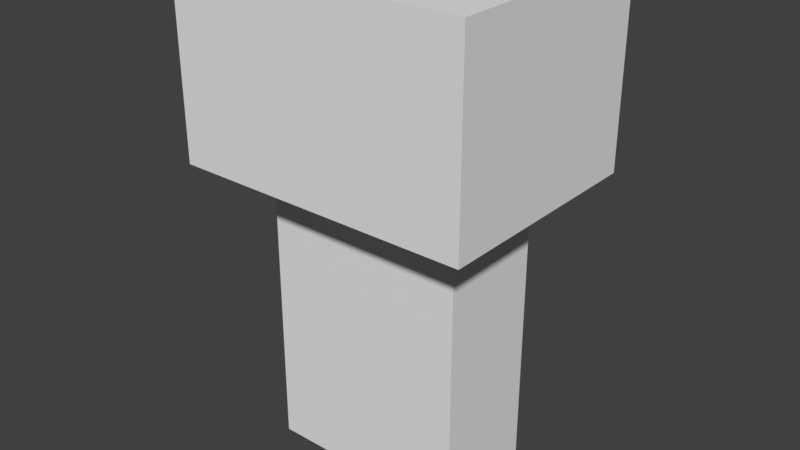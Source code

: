 # Source: romeo-body.blend  (saved by Blender 2.78.0; exported with 4.5.12 LTS)
import bpy
from mathutils import Matrix  # noqa: F401  (used for matrix-valued properties, if any)

bpy.ops.wm.read_factory_settings(use_empty=True)
scene = bpy.context.scene
scene.name = 'Scene'

# ---- collections
col_collection_1 = bpy.data.collections.new('Collection 1'); scene.collection.children.link(col_collection_1)

# ---- materials (node trees are filled in below, after node groups)
mat_front = bpy.data.materials.new('front')
mat_front.alpha_threshold = 0.0
mat_front.use_transparent_shadow = False
mat_front.roughness = 0.5
mat_left = bpy.data.materials.new('left')
mat_left.alpha_threshold = 0.0
mat_left.use_transparent_shadow = False
mat_left.roughness = 0.5
mat_tight = bpy.data.materials.new('tight')
mat_tight.alpha_threshold = 0.0
mat_tight.use_transparent_shadow = False
mat_tight.roughness = 0.5
mat_back = bpy.data.materials.new('back')
mat_back.alpha_threshold = 0.0
mat_back.use_transparent_shadow = False
mat_back.roughness = 0.5
mat_bottom = bpy.data.materials.new('bottom')
mat_bottom.alpha_threshold = 0.0
mat_bottom.use_transparent_shadow = False
mat_bottom.roughness = 0.5
mat_top_001 = bpy.data.materials.new('top.001')
mat_top_001.alpha_threshold = 0.0
mat_top_001.use_transparent_shadow = False
mat_top_001.roughness = 0.5
mat_front_1 = bpy.data.materials.new('Front')
mat_front_1.alpha_threshold = 0.0
mat_front_1.use_transparent_shadow = False
mat_front_1.diffuse_color = (0.7991, 0.7991, 0.7991, 1.0)
mat_front_1.roughness = 0.5
mat_left_1 = bpy.data.materials.new('Left')
mat_left_1.alpha_threshold = 0.0
mat_left_1.use_transparent_shadow = False
mat_left_1.diffuse_color = (0.7991, 0.7991, 0.7991, 1.0)
mat_left_1.roughness = 0.5
mat_right = bpy.data.materials.new('right')
mat_right.alpha_threshold = 0.0
mat_right.use_transparent_shadow = False
mat_right.diffuse_color = (0.7991, 0.7991, 0.7991, 1.0)
mat_right.roughness = 0.5
mat_back_001 = bpy.data.materials.new('back.001')
mat_back_001.alpha_threshold = 0.0
mat_back_001.use_transparent_shadow = False
mat_back_001.diffuse_color = (0.7991, 0.7991, 0.7991, 1.0)
mat_back_001.roughness = 0.5
mat_bottom_001 = bpy.data.materials.new('bottom.001')
mat_bottom_001.alpha_threshold = 0.0
mat_bottom_001.use_transparent_shadow = False
mat_bottom_001.diffuse_color = (0.7991, 0.7991, 0.7991, 1.0)
mat_bottom_001.roughness = 0.5
mat_top = bpy.data.materials.new('top')
mat_top.alpha_threshold = 0.0
mat_top.use_transparent_shadow = False
mat_top.diffuse_color = (0.7991, 0.7991, 0.7991, 1.0)
mat_top.roughness = 0.5

# ---- material node trees

# ---- world
world_world = bpy.data.worlds.new('World'); scene.world = world_world
world_world.color = (0.05088, 0.05088, 0.05088)
world_world.use_sun_shadow = False
world_world.sun_shadow_jitter_overblur = 0.0
world_world.cycles.sampling_method = 'MANUAL'

# ---- meshes
me_cube_004 = bpy.data.meshes.new('Cube.004')
me_cube_004.from_pydata([(-1.0, -1.0, -1.0), (-1.0, -1.0, 1.0), (-1.0, 1.0, -1.0), (-1.0, 1.0, 1.0), (1.0, -1.0, -1.0), (1.0, -1.0, 1.0), (1.0, 1.0, -1.0), (1.0, 1.0, 1.0)], [], [(0, 1, 3, 2), (2, 3, 7, 6), (6, 7, 5, 4), (4, 5, 1, 0), (2, 6, 4, 0), (7, 3, 1, 5)])
me_cube_004.polygons.foreach_set('material_index', [1, 3, 2, 0, 4, 5])
_uv = me_cube_004.uv_layers.new(name='UVMap')
_uv.uv.foreach_set('vector', [0.75, 0.5, 0.75, 0.25, 0.9999, 0.25, 0.9999, 0.5, 8.659e-05, 0.5, 8.659e-05, 0.25, 0.25, 0.25, 0.25, 0.5, 0.25, 0.5, 0.25, 0.25, 0.5, 0.25, 0.5, 0.5, 0.9946, 0.001709, 0.9956, 1.003, -0.003139, 1.005, -0.004129, 0.004092, 0.75, 0.75, 0.5, 0.75, 0.5, 0.5, 0.75, 0.5, 0.5, 8.665e-05, 0.75, 8.659e-05, 0.75, 0.25, 0.5, 0.25])
me_cube_004.materials.append(mat_front)
me_cube_004.materials.append(mat_left)
me_cube_004.materials.append(mat_tight)
me_cube_004.materials.append(mat_back)
me_cube_004.materials.append(mat_bottom)
me_cube_004.materials.append(mat_top_001)
me_cube_004.use_remesh_preserve_volume = False
me_cube_004.use_remesh_preserve_attributes = False
me_cube_004.use_mirror_vertex_groups = False
me_cube_004.update()
me_cube_001 = bpy.data.meshes.new('Cube.001')
me_cube_001.from_pydata([(-1.0, -1.0, -1.0), (-1.0, -1.0, 1.0), (-1.0, 1.0, -1.0), (-1.0, 1.0, 1.0), (1.0, -1.0, -1.0), (1.0, -1.0, 1.0), (1.0, 1.0, -1.0), (1.0, 1.0, 1.0)], [], [(0, 1, 3, 2), (2, 3, 7, 6), (6, 7, 5, 4), (4, 5, 1, 0), (2, 6, 4, 0), (7, 3, 1, 5)])
me_cube_001.polygons.foreach_set('material_index', [5, 3, 2, 0, 5, 0])
_uv = me_cube_001.uv_layers.new(name='UVMap')
_uv.uv.foreach_set('vector', [0.75, 0.5, 0.75, 0.25, 0.9999, 0.25, 0.9999, 0.5, 0.03139, 0.9519, 0.03139, 0.03669, 0.9466, 0.03669, 0.9466, 0.9519, 0.25, 0.5, 0.25, 0.25, 0.5, 0.25, 0.5, 0.5, 0.004604, 0.9949, 0.004604, 0.003847, 0.9868, 0.003847, 0.9868, 0.9949, 0.75, 0.75, 0.5, 0.75, 0.5, 0.5, 0.75, 0.5, 0.5, 8.665e-05, 0.75, 8.659e-05, 0.75, 0.25, 0.5, 0.25])
me_cube_001.materials.append(mat_front_1)
me_cube_001.materials.append(mat_left_1)
me_cube_001.materials.append(mat_right)
me_cube_001.materials.append(mat_back_001)
me_cube_001.materials.append(mat_bottom_001)
me_cube_001.materials.append(mat_top)
me_cube_001.use_remesh_preserve_volume = False
me_cube_001.use_remesh_preserve_attributes = False
me_cube_001.use_mirror_vertex_groups = False
me_cube_001.update()

# ---- objects
ob_cube_003 = bpy.data.objects.new('Cube.003', me_cube_004)
ob_cube = bpy.data.objects.new('Cube', me_cube_001)

# ---- transforms, parenting, visibility, modifiers, constraints
ob_cube_003.location = (0.0, 0.0, 3.325)
ob_cube_003.scale = (2.19, 1.644, 1.395)
ob_cube_003.lineart.crease_threshold = 0.0
ob_cube.location = (0.0, 0.0, 0.0)
ob_cube.scale = (1.5, 0.8, 2.5)
ob_cube.lineart.crease_threshold = 0.0

# ---- collection membership
col_collection_1.objects.link(ob_cube_003)
col_collection_1.objects.link(ob_cube)

# ---- scene / render settings (as saved in the file)
scene.frame_start = 1; scene.frame_end = 250; scene.frame_set(0)
scene.render.engine = 'BLENDER_EEVEE_NEXT'
scene.render.resolution_percentage = 50
scene.render.dither_intensity = 0.0
scene.cycles.use_denoising = False
scene.cycles.samples = 128
scene.cycles.sampling_pattern = 'TABULATED_SOBOL'
scene.cycles.light_sampling_threshold = 0.0
scene.cycles.use_adaptive_sampling = False
scene.cycles.use_light_tree = False
scene.cycles.blur_glossy = 0.0
scene.cycles.sample_clamp_indirect = 0.0
scene.view_settings.view_transform = 'Standard'
bpy.context.view_layer.update()

# ---- added for rendering (the .blend has no active camera and no usable light): camera, sun
cam_auto = bpy.data.cameras.new('AutoCamera')
cam_auto.lens = 50.0
cam_auto.sensor_width = 36.0
cam_auto.clip_end = 1000.0
ob_auto_camera = bpy.data.objects.new('AutoCamera', cam_auto)
scene.collection.objects.link(ob_auto_camera)
ob_auto_camera.location = (8.38404, -10.0608, 7.81725)
ob_auto_camera.rotation_euler = (1.09748, -7.21219e-08, 0.694738)
scene.camera = ob_auto_camera
light_auto_sun = bpy.data.lights.new('AutoSun', 'SUN')
light_auto_sun.energy = 3.0
light_auto_sun.angle = 0.0523599
ob_auto_sun = bpy.data.objects.new('AutoSun', light_auto_sun)
scene.collection.objects.link(ob_auto_sun)
ob_auto_sun.rotation_euler = (0.872665, 0.174533, 0.523599)
bpy.context.view_layer.update()
